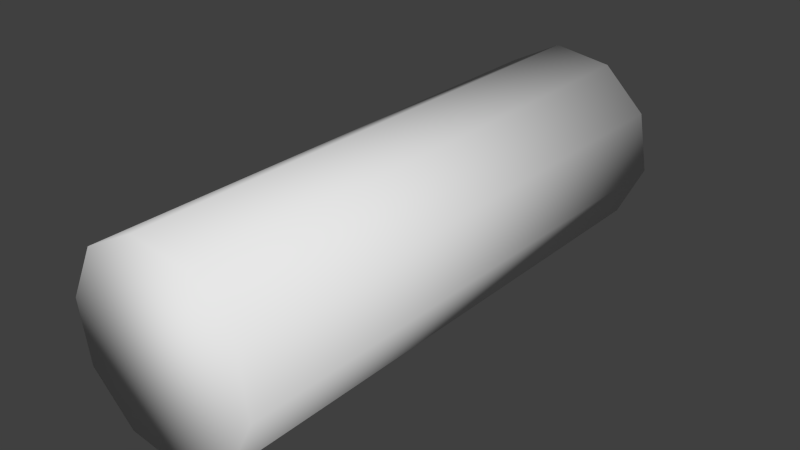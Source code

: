 # Source: wood.blend  (saved by Blender 2.71.0; exported with 4.5.12 LTS)
import bpy
from mathutils import Matrix  # noqa: F401  (used for matrix-valued properties, if any)

bpy.ops.wm.read_factory_settings(use_empty=True)
scene = bpy.context.scene
scene.name = 'Scene'

# ---- collections
col_collection_1 = bpy.data.collections.new('Collection 1'); scene.collection.children.link(col_collection_1)

# ---- world
world_world = bpy.data.worlds.new('World'); scene.world = world_world
world_world.color = (0.05088, 0.05088, 0.05088)
world_world.use_sun_shadow = False
world_world.sun_shadow_jitter_overblur = 0.0
world_world.cycles.sampling_method = 'MANUAL'
world_world.cycles.sample_map_resolution = 256

# ---- meshes
me_icosphere = bpy.data.meshes.new('Icosphere')
me_icosphere.from_pydata([(0.0715, 0.7149, 0.02072), (0.2096, 0.7149, 0.09334), (-0.1946, 0.7149, 0.152), (-0.0829, 0.7149, 0.04313), (-0.152, 0.7149, 0.4457), (-0.221, 0.7149, 0.3058), (0.1405, 0.7149, 0.4959), (-0.01393, 0.7149, 0.5183), (0.2786, 0.7149, 0.2333), (0.2522, 0.7149, 0.387), (0.2522, -0.7149, 0.387), (0.2786, -0.7149, 0.2333), (-0.01393, -0.7149, 0.5183), (0.1405, -0.7149, 0.4959), (-0.221, -0.7149, 0.3058), (-0.152, -0.7149, 0.4457), (-0.08289, -0.7149, 0.04313), (-0.1946, -0.7149, 0.152), (0.2096, -0.7149, 0.09334), (0.0715, -0.7149, 0.02072)], [], [(0, 1, 18, 19), (4, 5, 14, 15), (8, 9, 10, 11), (5, 2, 17, 14), (9, 6, 13, 10), (2, 3, 16, 17), (6, 7, 12, 13), (3, 0, 19, 16), (7, 4, 15, 12), (1, 8, 11, 18), (10, 13, 12, 15, 14, 17, 16, 19, 18, 11), (0, 3, 2, 5, 4, 7, 6, 9, 8, 1)])
me_icosphere.polygons.foreach_set('use_smooth', [True] * 12)
_uv = me_icosphere.uv_layers.new(name='UVMap')
_uv.uv.foreach_set('vector', [0.7496, 0.202, 0.7496, 0.3009, 0.00125, 0.3009, 0.00125, 0.202, 0.7496, 0.795, 0.7496, 0.8938, 0.001251, 0.8938, 0.001251, 0.795, 0.7496, 0.3997, 0.7496, 0.4985, 0.00125, 0.4985, 0.00125, 0.3997, 0.7496, 0.8938, 0.7496, 0.9926, 0.001251, 0.9926, 0.001251, 0.8938, 0.7496, 0.4985, 0.7496, 0.5973, 0.001251, 0.5973, 0.00125, 0.4985, 0.7496, 0.004408, 0.7496, 0.1032, 0.00125, 0.1032, 0.00125, 0.004409, 0.7496, 0.5973, 0.7496, 0.6961, 0.001251, 0.6961, 0.001251, 0.5973, 0.7496, 0.1032, 0.7496, 0.202, 0.00125, 0.202, 0.00125, 0.1032, 0.7496, 0.6961, 0.7496, 0.795, 0.001251, 0.795, 0.001251, 0.6961, 0.7496, 0.3009, 0.7496, 0.3997, 0.00125, 0.3997, 0.00125, 0.3009, 0.8746, 0.7433, 0.9455, 0.7676, 0.9886, 0.8289, 0.9874, 0.9039, 0.9424, 0.9638, 0.8707, 0.9858, 0.7998, 0.9615, 0.7567, 0.9002, 0.7579, 0.8252, 0.803, 0.7653, 0.9428, 0.9623, 0.8714, 0.9849, 0.8003, 0.9612, 0.7568, 0.9003, 0.7573, 0.8254, 0.8018, 0.7651, 0.8732, 0.7425, 0.9443, 0.7662, 0.9879, 0.8271, 0.9873, 0.902])
me_icosphere.use_remesh_preserve_volume = False
me_icosphere.use_remesh_preserve_attributes = False
me_icosphere.use_mirror_vertex_groups = False
me_icosphere.update()

# ---- objects
ob_icosphere = bpy.data.objects.new('Icosphere', me_icosphere)

# ---- transforms, parenting, visibility, modifiers, constraints
ob_icosphere.location = (-0.008103, 0.02185, -0.005354)
ob_icosphere.lineart.crease_threshold = 0.0

# ---- collection membership
col_collection_1.objects.link(ob_icosphere)

# ---- scene / render settings (as saved in the file)
scene.frame_start = 1; scene.frame_end = 250; scene.frame_set(0)
scene.render.engine = 'BLENDER_EEVEE_NEXT'
scene.render.resolution_percentage = 50
scene.render.dither_intensity = 0.0
scene.cycles.use_denoising = False
scene.cycles.samples = 10
scene.cycles.sampling_pattern = 'TABULATED_SOBOL'
scene.cycles.light_sampling_threshold = 0.0
scene.cycles.use_adaptive_sampling = False
scene.cycles.use_light_tree = False
scene.cycles.blur_glossy = 0.0
scene.cycles.volume_bounces = 1
scene.cycles.pixel_filter_type = 'GAUSSIAN'
scene.cycles.sample_clamp_indirect = 0.0
scene.view_settings.view_transform = 'Standard'
bpy.context.view_layer.update()

# ---- added for rendering (the .blend has no active camera and no usable light): camera, sun
cam_auto = bpy.data.cameras.new('AutoCamera')
cam_auto.lens = 50.0
cam_auto.sensor_width = 36.0
cam_auto.clip_end = 1000.0
ob_auto_camera = bpy.data.objects.new('AutoCamera', cam_auto)
scene.collection.objects.link(ob_auto_camera)
ob_auto_camera.location = (1.49562, -1.74807, 1.44411)
ob_auto_camera.rotation_euler = (1.09748, -7.21219e-08, 0.694738)
scene.camera = ob_auto_camera
light_auto_sun = bpy.data.lights.new('AutoSun', 'SUN')
light_auto_sun.energy = 3.0
light_auto_sun.angle = 0.0523599
ob_auto_sun = bpy.data.objects.new('AutoSun', light_auto_sun)
scene.collection.objects.link(ob_auto_sun)
ob_auto_sun.rotation_euler = (0.872665, 0.174533, 0.523599)
bpy.context.view_layer.update()
